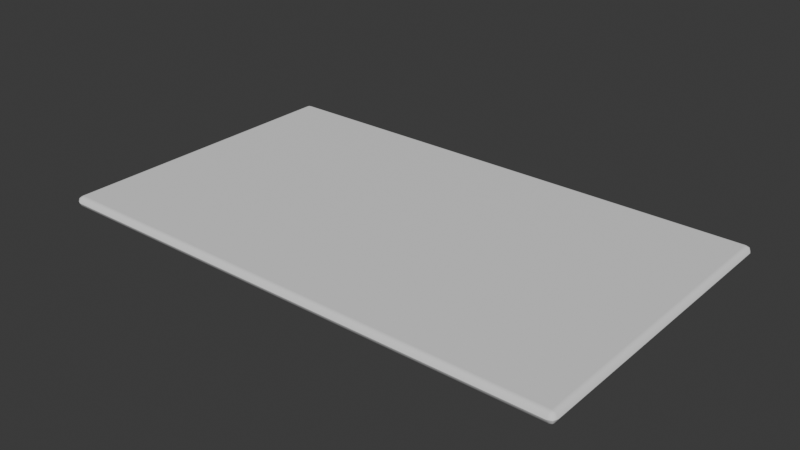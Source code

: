 # Source: mansion_front_door_carpet.blend  (saved by Blender 5.1.30; exported with 4.5.12 LTS)
import bpy
from mathutils import Matrix  # noqa: F401  (used for matrix-valued properties, if any)

bpy.ops.wm.read_factory_settings(use_empty=True)
scene = bpy.context.scene
scene.name = 'Scene'

# ---- collections
col_collection = bpy.data.collections.new('Collection'); scene.collection.children.link(col_collection)

# ---- node groups
ng_smooth_by_angle = bpy.data.node_groups.new('Smooth by Angle', 'GeometryNodeTree')
_s = ng_smooth_by_angle.interface.new_socket(name='Mesh', in_out='OUTPUT', socket_type='NodeSocketGeometry')
_s = ng_smooth_by_angle.interface.new_socket(name='Mesh', in_out='INPUT', socket_type='NodeSocketGeometry')
_s = ng_smooth_by_angle.interface.new_socket(name='Angle', in_out='INPUT', socket_type='NodeSocketFloat')
_s.subtype = 'ANGLE'
_s.default_value = 0.5236
_s.min_value = 0.0
_s.max_value = 3.142
_s.description = 'Maximum face angle for smooth edges'
_s = ng_smooth_by_angle.interface.new_socket(name='Ignore Sharpness', in_out='INPUT', socket_type='NodeSocketBool')
_s.force_non_field = True
ng_smooth_by_angle.is_modifier = True
_N = ng_smooth_by_angle.nodes; _L = ng_smooth_by_angle.links
n0 = _N.new('GeometryNodeSetShadeSmooth'); n0.name = 'Set Shade Smooth'; n0.location = (120, -80)
n0.domain = 'EDGE'
n1 = _N.new('GeometryNodeSetShadeSmooth'); n1.name = 'Set Shade Smooth.001'; n1.location = (300, -80)
n2 = _N.new('NodeGroupOutput'); n2.name = 'Group Output'; n2.location = (480, -80)
n3 = _N.new('GeometryNodeInputMeshEdgeAngle'); n3.name = 'Edge Angle'; n3.location = (-440, -240)
n4 = _N.new('NodeGroupInput'); n4.name = 'Group Input'; n4.location = (-80, -80)
n5 = _N.new('GeometryNodeInputEdgeSmooth'); n5.name = 'Is Edge Smooth'; n5.location = (-260, -120)
n6 = _N.new('GeometryNodeInputShadeSmooth'); n6.name = 'Is Shade Smooth'; n6.location = (-440, -397)
n7 = _N.new('FunctionNodeCompare'); n7.name = 'Compare'; n7.location = (-260, -260)
n7.operation = 'LESS_EQUAL'
n7.inputs[6].default_value = (0.0, 0.0, 0.0, 0.0)
n7.inputs[7].default_value = (0.0, 0.0, 0.0, 0.0)
n8 = _N.new('FunctionNodeBooleanMath'); n8.name = 'Boolean Math.001'; n8.location = (-80, -260)
n9 = _N.new('NodeGroupInput'); n9.name = 'Group Input.001'; n9.location = (-440, -329)
n10 = _N.new('NodeGroupInput'); n10.name = 'Group Input.002'; n10.location = (-259, -189)
n11 = _N.new('FunctionNodeBooleanMath'); n11.name = 'Boolean Math'; n11.location = (-80, -149)
n11.operation = 'OR'
n12 = _N.new('FunctionNodeBooleanMath'); n12.name = 'Boolean Math.002'; n12.location = (-260, -380)
n12.operation = 'OR'
n13 = _N.new('NodeGroupInput'); n13.name = 'Group Input.003'; n13.location = (-440, -460)
_L.new(n3.outputs[0], n7.inputs[0])
_L.new(n1.outputs[0], n2.inputs[0])
_L.new(n9.outputs[1], n7.inputs[1])
_L.new(n7.outputs[0], n8.inputs[0])
_L.new(n4.outputs[0], n0.inputs[0])
_L.new(n0.outputs[0], n1.inputs[0])
_L.new(n8.outputs[0], n0.inputs[2])
_L.new(n10.outputs[2], n11.inputs[1])
_L.new(n5.outputs[0], n11.inputs[0])
_L.new(n11.outputs[0], n0.inputs[1])
_L.new(n13.outputs[2], n12.inputs[1])
_L.new(n6.outputs[0], n12.inputs[0])
_L.new(n12.outputs[0], n8.inputs[1])
n2.is_active_output = True

# ---- world
world_world = bpy.data.worlds.new('World'); scene.world = world_world
world_world.use_nodes = True; world_world.node_tree.nodes.clear()
_N = world_world.node_tree.nodes; _L = world_world.node_tree.links
n0 = _N.new('ShaderNodeOutputWorld'); n0.name = 'World Output'; n0.location = (200, 100)
n1 = _N.new('ShaderNodeBackground'); n1.name = 'Background'; n1.location = (-200, 100)
n1.inputs[0].default_value = (0.05088, 0.05088, 0.05088, 1.0)
_L.new(n1.outputs[0], n0.inputs[0])
n0.is_active_output = True
world_world.color = (0.05088, 0.05088, 0.05088)
world_world.sun_shadow_jitter_overblur = 0.0

# ---- meshes
me_cube_004 = bpy.data.meshes.new('Cube.004')
me_cube_004.from_pydata([(-1.65, -0.981, -0.03602), (-1.65, -0.981, 0.03602), (-1.65, 0.981, -0.03602), (-1.65, 0.981, 0.03602), (1.65, -0.981, -0.03602), (1.65, -0.981, 0.03602), (1.65, 0.981, -0.03602), (1.65, 0.981, 0.03602)], [], [(0, 1, 3, 2), (2, 3, 7, 6), (6, 7, 5, 4), (4, 5, 1, 0), (2, 6, 4, 0), (7, 3, 1, 5)])
me_cube_004.polygons.foreach_set('use_smooth', [True] * 6)
_uv = me_cube_004.uv_layers.new(name='UVMap')
_uv.uv.foreach_set('vector', [0.2028, 0.4891, 0.2028, 0.5109, 0.7972, 0.5109, 0.7972, 0.4891, 0.0, 0.4891, 0.0, 0.5109, 1.0, 0.5109, 1.0, 0.4891, 0.7972, 0.4891, 0.7972, 0.5109, 0.2028, 0.5109, 0.2028, 0.4891, 1.0, 0.4891, 1.0, 0.5109, 0.0, 0.5109, 0.0, 0.4891, 0.0, 0.7972, 1.0, 0.7972, 1.0, 0.2028, 0.0, 0.2028, 1.0, 0.7972, 0.0, 0.7972, 0.0, 0.2028, 1.0, 0.2028])
me_cube_004.update()

# ---- objects
ob_cube_003 = bpy.data.objects.new('Cube.003', me_cube_004)

# ---- transforms, parenting, visibility, modifiers, constraints
ob_cube_003.location = (0.0, 0.0, 0.0)
_m = ob_cube_003.modifiers.new('Bevel', 'BEVEL')
_m.segments = 2
_m = ob_cube_003.modifiers.new('WeightedNormal', 'WEIGHTED_NORMAL')
_m = ob_cube_003.modifiers.new('Smooth by Angle', 'NODES')
_m.node_group = ng_smooth_by_angle
_gi = [s.identifier for s in ng_smooth_by_angle.interface.items_tree if s.item_type == 'SOCKET' and s.in_out == 'INPUT']
_m[_gi[1]] = 3.142  # 'Angle'
_m.use_pin_to_last = True
_m.show_group_selector = False

# ---- collection membership
col_collection.objects.link(ob_cube_003)

# ---- scene / render settings (as saved in the file)
scene.frame_start = 1; scene.frame_end = 250; scene.frame_set(1)
scene.render.engine = 'BLENDER_EEVEE_NEXT'
scene.render.bake_bias = 0.0
scene.render.bake_samples = 0
scene.cycles.sampling_pattern = 'TABULATED_SOBOL'
scene.eevee.use_volume_custom_range = False
bpy.context.view_layer.update()

# ---- added for rendering (the .blend has no active camera and no usable light): camera, sun
cam_auto = bpy.data.cameras.new('AutoCamera')
cam_auto.lens = 50.0
cam_auto.sensor_width = 36.0
cam_auto.clip_end = 1000.0
ob_auto_camera = bpy.data.objects.new('AutoCamera', cam_auto)
scene.collection.objects.link(ob_auto_camera)
ob_auto_camera.location = (3.55299, -4.26358, 2.84239)
ob_auto_camera.rotation_euler = (1.09748, -7.21219e-08, 0.694738)
scene.camera = ob_auto_camera
light_auto_sun = bpy.data.lights.new('AutoSun', 'SUN')
light_auto_sun.energy = 3.0
light_auto_sun.angle = 0.0523599
ob_auto_sun = bpy.data.objects.new('AutoSun', light_auto_sun)
scene.collection.objects.link(ob_auto_sun)
ob_auto_sun.rotation_euler = (0.872665, 0.174533, 0.523599)
bpy.context.view_layer.update()
